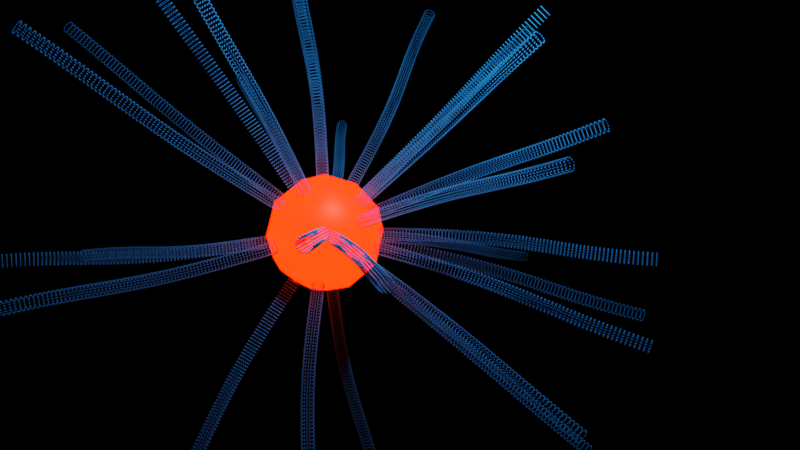 # Source: GeometryNodesCurvesOnFaces.blend  (saved by Blender 3.6.11; exported with 4.5.12 LTS)
import bpy
from mathutils import Matrix  # noqa: F401  (used for matrix-valued properties, if any)

bpy.ops.wm.read_factory_settings(use_empty=True)
scene = bpy.context.scene
scene.name = 'Scene'

# ---- collections
col_collection = bpy.data.collections.new('Collection'); scene.collection.children.link(col_collection)
col_geometrynodes = bpy.data.collections.new('GeometryNodes'); scene.collection.children.link(col_geometrynodes)

# ---- materials (node trees are filled in below, after node groups)
mat_material = bpy.data.materials.new('Material')
mat_material.use_transparent_shadow = False
mat_material_001 = bpy.data.materials.new('Material.001')
mat_material_001.use_transparent_shadow = False

# ---- node groups
ng_curvesfromfaces = bpy.data.node_groups.new('CurvesFromFaces', 'GeometryNodeTree')
_s = ng_curvesfromfaces.interface.new_socket(name='Geometry', in_out='OUTPUT', socket_type='NodeSocketGeometry')
_s = ng_curvesfromfaces.interface.new_socket(name='Geometry', in_out='INPUT', socket_type='NodeSocketGeometry')
ng_curvesfromfaces.is_modifier = True
# nodes of 'CurvesFromFaces' reference scene objects; filled in after objects exist

# ---- material node trees
mat_material.use_nodes = True; mat_material.node_tree.nodes.clear()
_N = mat_material.node_tree.nodes; _L = mat_material.node_tree.links
n0 = _N.new('ShaderNodeBsdfPrincipled'); n0.name = 'Principled BSDF'; n0.location = (10, 300)
n0.distribution = 'GGX'
n0.subsurface_method = 'RANDOM_WALK_SKIN'
n0.inputs[0].default_value = (0.8, 0.002911, 0.0, 1.0)
n0.inputs[3].default_value = 1.45
n0.inputs[27].default_value = (1.0, 0.003824, 0.0, 1.0)
n0.inputs[28].default_value = 17.7
n1 = _N.new('ShaderNodeOutputMaterial'); n1.name = 'Material Output'; n1.location = (300, 300)
_L.new(n0.outputs[0], n1.inputs[0])
n1.is_active_output = True
mat_material_001.use_nodes = True; mat_material_001.node_tree.nodes.clear()
_N = mat_material_001.node_tree.nodes; _L = mat_material_001.node_tree.links
n0 = _N.new('ShaderNodeBsdfPrincipled'); n0.name = 'Principled BSDF'; n0.location = (10, 300)
n0.distribution = 'GGX'
n0.subsurface_method = 'RANDOM_WALK_SKIN'
n0.inputs[0].default_value = (0.0, 0.2771, 0.8, 1.0)
n0.inputs[3].default_value = 1.45
n0.inputs[27].default_value = (0.0, 0.0, 0.0, 1.0)
n0.inputs[28].default_value = 1.0
n1 = _N.new('ShaderNodeOutputMaterial'); n1.name = 'Material Output'; n1.location = (300, 300)
_L.new(n0.outputs[0], n1.inputs[0])
n1.is_active_output = True

# ---- world
world_world = bpy.data.worlds.new('World'); scene.world = world_world
world_world.use_nodes = True; world_world.node_tree.nodes.clear()
_N = world_world.node_tree.nodes; _L = world_world.node_tree.links
n0 = _N.new('ShaderNodeOutputWorld'); n0.name = 'World Output'; n0.location = (300, 300)
n1 = _N.new('ShaderNodeBackground'); n1.name = 'Background'; n1.location = (10, 300)
n1.inputs[0].default_value = (0.0, 0.0, 0.0, 1.0)
_L.new(n1.outputs[0], n0.inputs[0])
n0.is_active_output = True
world_world.color = (0.05088, 0.05088, 0.05088)
world_world.use_sun_shadow = False
world_world.sun_shadow_jitter_overblur = 0.0

# ---- cameras
cam_camera = bpy.data.cameras.new('Camera')
cam_camera.clip_end = 100.0
cam_camera.ortho_scale = 7.314

# ---- lights
light_light = bpy.data.lights.new('Light', 'POINT')
light_light.transmission_factor = 0.0
light_light.energy = 1000.0
light_light.shadow_soft_size = 0.1
light_light.shadow_maximum_resolution = 0.006
light_light.use_absolute_resolution = True

# ---- meshes
me_icosphere = bpy.data.meshes.new('Icosphere')
me_icosphere.from_pydata([(0.0, 0.0, -1.0), (0.7236, -0.5257, -0.4472), (-0.2764, -0.8506, -0.4472), (-0.8944, 0.0, -0.4472), (-0.2764, 0.8506, -0.4472), (0.7236, 0.5257, -0.4472), (0.2764, -0.8506, 0.4472), (-0.7236, -0.5257, 0.4472), (-0.7236, 0.5257, 0.4472), (0.2764, 0.8506, 0.4472), (0.8944, 0.0, 0.4472), (0.0, 0.0, 1.0), (-0.1625, -0.5, -0.8507), (0.4253, -0.309, -0.8507), (0.2629, -0.809, -0.5257), (0.8506, 0.0, -0.5257), (0.4253, 0.309, -0.8507), (-0.5257, 0.0, -0.8507), (-0.6882, -0.5, -0.5257), (-0.1625, 0.5, -0.8507), (-0.6882, 0.5, -0.5257), (0.2629, 0.809, -0.5257), (0.9511, -0.309, 0.0), (0.9511, 0.309, 0.0), (0.0, -1.0, 0.0), (0.5878, -0.809, 0.0), (-0.9511, -0.309, 0.0), (-0.5878, -0.809, 0.0), (-0.5878, 0.809, 0.0), (-0.9511, 0.309, 0.0), (0.5878, 0.809, 0.0), (0.0, 1.0, 0.0), (0.6882, -0.5, 0.5257), (-0.2629, -0.809, 0.5257), (-0.8506, 0.0, 0.5257), (-0.2629, 0.809, 0.5257), (0.6882, 0.5, 0.5257), (0.1625, -0.5, 0.8507), (0.5257, 0.0, 0.8507), (-0.4253, -0.309, 0.8507), (-0.4253, 0.309, 0.8507), (0.1625, 0.5, 0.8507)], [], [(0, 13, 12), (1, 13, 15), (0, 12, 17), (0, 17, 19), (0, 19, 16), (1, 15, 22), (2, 14, 24), (3, 18, 26), (4, 20, 28), (5, 21, 30), (1, 22, 25), (2, 24, 27), (3, 26, 29), (4, 28, 31), (5, 30, 23), (6, 32, 37), (7, 33, 39), (8, 34, 40), (9, 35, 41), (10, 36, 38), (38, 41, 11), (38, 36, 41), (36, 9, 41), (41, 40, 11), (41, 35, 40), (35, 8, 40), (40, 39, 11), (40, 34, 39), (34, 7, 39), (39, 37, 11), (39, 33, 37), (33, 6, 37), (37, 38, 11), (37, 32, 38), (32, 10, 38), (23, 36, 10), (23, 30, 36), (30, 9, 36), (31, 35, 9), (31, 28, 35), (28, 8, 35), (29, 34, 8), (29, 26, 34), (26, 7, 34), (27, 33, 7), (27, 24, 33), (24, 6, 33), (25, 32, 6), (25, 22, 32), (22, 10, 32), (30, 31, 9), (30, 21, 31), (21, 4, 31), (28, 29, 8), (28, 20, 29), (20, 3, 29), (26, 27, 7), (26, 18, 27), (18, 2, 27), (24, 25, 6), (24, 14, 25), (14, 1, 25), (22, 23, 10), (22, 15, 23), (15, 5, 23), (16, 21, 5), (16, 19, 21), (19, 4, 21), (19, 20, 4), (19, 17, 20), (17, 3, 20), (17, 18, 3), (17, 12, 18), (12, 2, 18), (15, 16, 5), (15, 13, 16), (13, 0, 16), (12, 14, 2), (12, 13, 14), (13, 1, 14)])
me_icosphere.polygons.foreach_set('use_smooth', [True] * 80)
_uv = me_icosphere.uv_layers.new(name='UVMap')
_uv.uv.foreach_set('vector', [0.1818, 0.0, 0.2273, 0.07873, 0.1364, 0.07873, 0.2727, 0.1575, 0.3182, 0.07873, 0.3636, 0.1575, 0.9091, 0.0, 0.9545, 0.07873, 0.8636, 0.07873, 0.7273, 0.0, 0.7727, 0.07873, 0.6818, 0.07873, 0.5455, 0.0, 0.5909, 0.07873, 0.5, 0.07873, 0.2727, 0.1575, 0.3636, 0.1575, 0.3182, 0.2362, 0.09091, 0.1575, 0.1818, 0.1575, 0.1364, 0.2362, 0.8182, 0.1575, 0.9091, 0.1575, 0.8636, 0.2362, 0.6364, 0.1575, 0.7273, 0.1575, 0.6818, 0.2362, 0.4545, 0.1575, 0.5455, 0.1575, 0.5, 0.2362, 0.2727, 0.1575, 0.3182, 0.2362, 0.2273, 0.2362, 0.09091, 0.1575, 0.1364, 0.2362, 0.04546, 0.2362, 0.8182, 0.1575, 0.8636, 0.2362, 0.7727, 0.2362, 0.6364, 0.1575, 0.6818, 0.2362, 0.5909, 0.2362, 0.4545, 0.1575, 0.5, 0.2362, 0.4091, 0.2362, 0.1818, 0.3149, 0.2727, 0.3149, 0.2273, 0.3937, 0.0, 0.3149, 0.09091, 0.3149, 0.04546, 0.3937, 0.7273, 0.3149, 0.8182, 0.3149, 0.7727, 0.3937, 0.5455, 0.3149, 0.6364, 0.3149, 0.5909, 0.3937, 0.3636, 0.3149, 0.4545, 0.3149, 0.4091, 0.3937, 0.4091, 0.3937, 0.5, 0.3937, 0.4545, 0.4724, 0.4091, 0.3937, 0.4545, 0.3149, 0.5, 0.3937, 0.4545, 0.3149, 0.5455, 0.3149, 0.5, 0.3937, 0.5909, 0.3937, 0.6818, 0.3937, 0.6364, 0.4724, 0.5909, 0.3937, 0.6364, 0.3149, 0.6818, 0.3937, 0.6364, 0.3149, 0.7273, 0.3149, 0.6818, 0.3937, 0.7727, 0.3937, 0.8636, 0.3937, 0.8182, 0.4724, 0.7727, 0.3937, 0.8182, 0.3149, 0.8636, 0.3937, 0.8182, 0.3149, 0.9091, 0.3149, 0.8636, 0.3937, 0.04546, 0.3937, 0.1364, 0.3937, 0.09091, 0.4724, 0.04546, 0.3937, 0.09091, 0.3149, 0.1364, 0.3937, 0.09091, 0.3149, 0.1818, 0.3149, 0.1364, 0.3937, 0.2273, 0.3937, 0.3182, 0.3937, 0.2727, 0.4724, 0.2273, 0.3937, 0.2727, 0.3149, 0.3182, 0.3937, 0.2727, 0.3149, 0.3636, 0.3149, 0.3182, 0.3937, 0.4091, 0.2362, 0.4545, 0.3149, 0.3636, 0.3149, 0.4091, 0.2362, 0.5, 0.2362, 0.4545, 0.3149, 0.5, 0.2362, 0.5455, 0.3149, 0.4545, 0.3149, 0.5909, 0.2362, 0.6364, 0.3149, 0.5455, 0.3149, 0.5909, 0.2362, 0.6818, 0.2362, 0.6364, 0.3149, 0.6818, 0.2362, 0.7273, 0.3149, 0.6364, 0.3149, 0.7727, 0.2362, 0.8182, 0.3149, 0.7273, 0.3149, 0.7727, 0.2362, 0.8636, 0.2362, 0.8182, 0.3149, 0.8636, 0.2362, 0.9091, 0.3149, 0.8182, 0.3149, 0.04546, 0.2362, 0.09091, 0.3149, 0.0, 0.3149, 0.04546, 0.2362, 0.1364, 0.2362, 0.09091, 0.3149, 0.1364, 0.2362, 0.1818, 0.3149, 0.09091, 0.3149, 0.2273, 0.2362, 0.2727, 0.3149, 0.1818, 0.3149, 0.2273, 0.2362, 0.3182, 0.2362, 0.2727, 0.3149, 0.3182, 0.2362, 0.3636, 0.3149, 0.2727, 0.3149, 0.5, 0.2362, 0.5909, 0.2362, 0.5455, 0.3149, 0.5, 0.2362, 0.5455, 0.1575, 0.5909, 0.2362, 0.5455, 0.1575, 0.6364, 0.1575, 0.5909, 0.2362, 0.6818, 0.2362, 0.7727, 0.2362, 0.7273, 0.3149, 0.6818, 0.2362, 0.7273, 0.1575, 0.7727, 0.2362, 0.7273, 0.1575, 0.8182, 0.1575, 0.7727, 0.2362, 0.8636, 0.2362, 0.9545, 0.2362, 0.9091, 0.3149, 0.8636, 0.2362, 0.9091, 0.1575, 0.9545, 0.2362, 0.9091, 0.1575, 1.0, 0.1575, 0.9545, 0.2362, 0.1364, 0.2362, 0.2273, 0.2362, 0.1818, 0.3149, 0.1364, 0.2362, 0.1818, 0.1575, 0.2273, 0.2362, 0.1818, 0.1575, 0.2727, 0.1575, 0.2273, 0.2362, 0.3182, 0.2362, 0.4091, 0.2362, 0.3636, 0.3149, 0.3182, 0.2362, 0.3636, 0.1575, 0.4091, 0.2362, 0.3636, 0.1575, 0.4545, 0.1575, 0.4091, 0.2362, 0.5, 0.07873, 0.5455, 0.1575, 0.4545, 0.1575, 0.5, 0.07873, 0.5909, 0.07873, 0.5455, 0.1575, 0.5909, 0.07873, 0.6364, 0.1575, 0.5455, 0.1575, 0.6818, 0.07873, 0.7273, 0.1575, 0.6364, 0.1575, 0.6818, 0.07873, 0.7727, 0.07873, 0.7273, 0.1575, 0.7727, 0.07873, 0.8182, 0.1575, 0.7273, 0.1575, 0.8636, 0.07873, 0.9091, 0.1575, 0.8182, 0.1575, 0.8636, 0.07873, 0.9545, 0.07873, 0.9091, 0.1575, 0.9545, 0.07873, 1.0, 0.1575, 0.9091, 0.1575, 0.3636, 0.1575, 0.4091, 0.07873, 0.4545, 0.1575, 0.3636, 0.1575, 0.3182, 0.07873, 0.4091, 0.07873, 0.3182, 0.07873, 0.3636, 0.0, 0.4091, 0.07873, 0.1364, 0.07873, 0.1818, 0.1575, 0.09091, 0.1575, 0.1364, 0.07873, 0.2273, 0.07873, 0.1818, 0.1575, 0.2273, 0.07873, 0.2727, 0.1575, 0.1818, 0.1575])
me_icosphere.materials.append(mat_material)
me_icosphere.update()
me_plane = bpy.data.meshes.new('Plane')
me_plane.from_pydata([(-1.0, -1.0, 0.0), (1.0, -1.0, 0.0), (-1.0, 1.0, 0.0), (1.0, 1.0, 0.0)], [], [(0, 1, 3, 2)])
_uv = me_plane.uv_layers.new(name='UVMap')
_uv.uv.foreach_set('vector', [0.0, 0.0, 1.0, 0.0, 1.0, 1.0, 0.0, 1.0])
me_plane.materials.append(mat_material_001)
me_plane.update()

# ---- objects
ob_light = bpy.data.objects.new('Light', light_light)
ob_camera = bpy.data.objects.new('Camera', cam_camera)
ob_icosphere = bpy.data.objects.new('Icosphere', me_icosphere)
ob_plane = bpy.data.objects.new('Plane', me_plane)
_N = ng_curvesfromfaces.nodes; _L = ng_curvesfromfaces.links
n0 = _N.new('NodeGroupInput'); n0.name = 'Group Input'; n0.location = (-482, 34)
n1 = _N.new('GeometryNodeInstanceOnPoints'); n1.name = 'Instance on Points'; n1.location = (326, 137)
n2 = _N.new('GeometryNodeRealizeInstances'); n2.name = 'Realize Instances'; n2.location = (546, 141)
n3 = _N.new('GeometryNodeCurveQuadraticBezier'); n3.name = 'Quadratic Bezier'; n3.location = (-166, 122)
n3.inputs[0].default_value = 77
n3.inputs[1].default_value = (0.0, 0.0, 0.0)
n3.inputs[2].default_value = (0.0, 0.0, 2.0)
n3.inputs[3].default_value = (0.0, 0.0, 5.0)
n4 = _N.new('GeometryNodeObjectInfo'); n4.name = 'Object Info'; n4.location = (-327, -240)
n4.transform_space = 'RELATIVE'
n4.inputs[0].default_value = ob_icosphere
n5 = _N.new('ShaderNodeTexNoise'); n5.name = 'Noise Texture'; n5.location = (509, -261)
n5.inputs[4].default_value = 1.0
n6 = _N.new('ShaderNodeVectorMath'); n6.name = 'Vector Math'; n6.location = (982, -50)
n6.operation = 'SCALE'
n7 = _N.new('GeometryNodeCurvePrimitiveCircle'); n7.name = 'Curve Circle'; n7.location = (1094, -93)
n7.inputs[0].default_value = 15
n7.inputs[4].default_value = 0.1
n8 = _N.new('GeometryNodeSplineParameter'); n8.name = 'Spline Parameter'; n8.location = (-30, -629)
n9 = _N.new('GeometryNodeDistributePointsOnFaces'); n9.name = 'Distribute Points on Faces'; n9.location = (28, -133)
n9.distribute_method = 'POISSON'
n9.inputs[3].default_value = 6.6
n9.inputs[5].default_value = 0.46
n10 = _N.new('GeometryNodeSetPosition'); n10.name = 'Set Position'; n10.location = (1202, 162)
n11 = _N.new('ShaderNodeMapRange'); n11.name = 'Map Range.001'; n11.location = (280, -498)
n11.interpolation_type = 'SMOOTHERSTEP'
n11.inputs[4].default_value = 3.1
n11.inputs[9].default_value = (-1.0, -1.0, -1.0)
n12 = _N.new('ShaderNodeMapRange'); n12.name = 'Map Range'; n12.location = (713, -110)
n12.data_type = 'FLOAT_VECTOR'
n12.inputs[9].default_value = (-1.0, -1.0, -1.0)
n13 = _N.new('ShaderNodeMath'); n13.name = 'Math'; n13.location = (94, -436)
n13.operation = 'SINE'
n14 = _N.new('GeometryNodeInputSceneTime'); n14.name = 'Scene Time'; n14.location = (-420, -538)
n15 = _N.new('ShaderNodeMath'); n15.name = 'Math.001'; n15.location = (-189, -437)
n15.operation = 'MULTIPLY'
n15.inputs[1].default_value = 0.01
n16 = _N.new('GeometryNodeSetMaterial'); n16.name = 'Set Material'; n16.location = (1967, 162)
n16.inputs[2].default_value = mat_material_001
n17 = _N.new('GeometryNodeCurveToMesh'); n17.name = 'Curve to Mesh'; n17.location = (1421, 145)
n17.inputs[3].default_value = True
n18 = _N.new('GeometryNodeInstanceOnPoints'); n18.name = 'Instance on Points.001'; n18.location = (1721, 153)
n19 = _N.new('NodeGroupOutput'); n19.name = 'Group Output'; n19.location = (2317, 196)
n20 = _N.new('GeometryNodeMeshUVSphere'); n20.name = 'UV Sphere'; n20.location = (1355, -112)
n20.inputs[2].default_value = 0.01
n21 = _N.new('GeometryNodeInputNamedAttribute'); n21.name = 'Named Attribute'; n21.location = (1396, 145)
n21.inputs[0].default_value = 'radius'
n22 = _N.new('GeometryNodeSwitch'); n22.name = 'Switch'; n22.location = (1396, 145)
n22.input_type = 'FLOAT'
n22.inputs[1].default_value = 1.0
_L.new(n3.outputs[0], n1.inputs[2])
_L.new(n4.outputs[4], n9.inputs[0])
_L.new(n9.outputs[0], n1.inputs[0])
_L.new(n16.outputs[0], n19.inputs[0])
_L.new(n9.outputs[2], n1.inputs[5])
_L.new(n1.outputs[0], n2.inputs[0])
_L.new(n10.outputs[0], n17.inputs[0])
_L.new(n7.outputs[0], n17.inputs[1])
_L.new(n2.outputs[0], n10.inputs[0])
_L.new(n5.outputs[0], n12.inputs[6])
_L.new(n12.outputs[1], n6.inputs[0])
_L.new(n8.outputs[0], n11.inputs[0])
_L.new(n6.outputs[0], n10.inputs[3])
_L.new(n11.outputs[0], n6.inputs[3])
_L.new(n15.outputs[0], n13.inputs[0])
_L.new(n13.outputs[0], n5.inputs[2])
_L.new(n14.outputs[1], n15.inputs[0])
_L.new(n18.outputs[0], n16.inputs[0])
_L.new(n17.outputs[0], n18.inputs[0])
_L.new(n20.outputs[0], n18.inputs[2])
_L.new(n21.outputs[1], n22.inputs[0])
_L.new(n21.outputs[0], n22.inputs[2])
_L.new(n22.outputs[0], n17.inputs[2])
n19.is_active_output = True

# ---- transforms, parenting, visibility, modifiers, constraints
ob_light.location = (4.076, 1.005, 5.904)
ob_light.rotation_euler = (0.6503, 0.05522, 1.866)
ob_light.lock_rotations_4d = False
ob_light.empty_display_type = 'ARROWS'
ob_light.color = (0.0, 0.0, 0.0, 0.0)
ob_light.lineart.crease_threshold = 0.0
ob_camera.location = (18.04, -3.228, 3.915)
ob_camera.rotation_euler = (1.367, 0.0004674, 1.325)
ob_camera.scale = (1.0, 1.0, 1.0)
ob_camera.lock_rotations_4d = False
ob_camera.empty_display_type = 'ARROWS'
ob_camera.color = (0.0, 0.0, 0.0, 0.0)
ob_camera.display_type = 'WIRE'
ob_camera.lineart.crease_threshold = 0.0
ob_icosphere.location = (0.0, 0.0, 0.0)
ob_plane.location = (0.0, 0.0, 0.0)
_m = ob_plane.modifiers.new('GeometryNodes', 'NODES')
_m.node_group = ng_curvesfromfaces

# ---- collection membership
col_collection.objects.link(ob_light)
col_collection.objects.link(ob_camera)
col_collection.objects.link(ob_icosphere)
col_geometrynodes.objects.link(ob_plane)

# ---- scene / render settings (as saved in the file)
scene.camera = ob_camera
scene.frame_start = 1; scene.frame_end = 100; scene.frame_set(1)
scene.render.engine = 'BLENDER_EEVEE_NEXT'
scene.render.image_settings.file_format = 'FFMPEG'
scene.render.image_settings.color_mode = 'RGB'
scene.cycles.samples = 64
scene.cycles.sampling_pattern = 'TABULATED_SOBOL'
scene.eevee.use_gtao = True
scene.view_settings.view_transform = 'Filmic'
bpy.context.view_layer.update()
